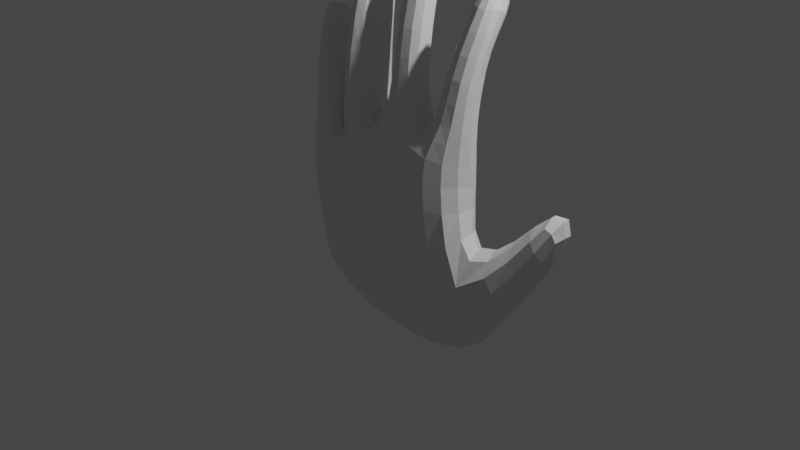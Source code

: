 # Source: proba5_dziala.blend  (saved by Blender 2.92.15; exported with 4.5.12 LTS)
import bpy
from mathutils import Matrix  # noqa: F401  (used for matrix-valued properties, if any)

bpy.ops.wm.read_factory_settings(use_empty=True)
scene = bpy.context.scene
scene.name = 'Scene'

# ---- collections
col_collection = bpy.data.collections.new('Collection'); scene.collection.children.link(col_collection)

# ---- materials (node trees are filled in below, after node groups)
mat_material = bpy.data.materials.new('Material')
mat_material.alpha_threshold = 0.0
mat_material.use_transparent_shadow = False
mat_material.line_color = (0.0, 0.0, 0.0, 1.0)

# ---- material node trees
mat_material.use_nodes = True; mat_material.node_tree.nodes.clear()
_N = mat_material.node_tree.nodes; _L = mat_material.node_tree.links
n0 = _N.new('ShaderNodeOutputMaterial'); n0.name = 'Material Output'; n0.location = (300, 300)
n1 = _N.new('ShaderNodeBsdfPrincipled'); n1.name = 'Principled BSDF'; n1.location = (10, 300)
n1.distribution = 'GGX'
n1.subsurface_method = 'BURLEY'
n1.inputs[2].default_value = 0.4
n1.inputs[3].default_value = 1.45
n1.inputs[27].default_value = (0.0, 0.0, 0.0, 1.0)
n1.inputs[28].default_value = 1.0
_L.new(n1.outputs[0], n0.inputs[0])
n0.is_active_output = True

# ---- world
world_world = bpy.data.worlds.new('World'); scene.world = world_world
world_world.use_nodes = True; world_world.node_tree.nodes.clear()
_N = world_world.node_tree.nodes; _L = world_world.node_tree.links
n0 = _N.new('ShaderNodeOutputWorld'); n0.name = 'World Output'; n0.location = (300, 300)
n1 = _N.new('ShaderNodeBackground'); n1.name = 'Background'; n1.location = (10, 300)
n1.inputs[0].default_value = (0.05088, 0.05088, 0.05088, 1.0)
_L.new(n1.outputs[0], n0.inputs[0])
n0.is_active_output = True
world_world.color = (0.05088, 0.05088, 0.05088)
world_world.use_sun_shadow = False
world_world.sun_shadow_jitter_overblur = 0.0

# ---- cameras
cam_camera = bpy.data.cameras.new('Camera')
cam_camera.clip_end = 100.0
cam_camera.ortho_scale = 7.314

# ---- lights
light_light = bpy.data.lights.new('Light', 'POINT')
light_light.transmission_factor = 0.0
light_light.energy = 1000.0
light_light.shadow_soft_size = 0.1
light_light.shadow_maximum_resolution = 0.006
light_light.use_absolute_resolution = True

# ---- meshes
me_cube = bpy.data.meshes.new('Cube')
me_cube.from_pydata([(0.8674, -0.303, 0.9492), (0.9229, -0.2258, -0.9941), (0.8964, 0.1942, 0.9032), (0.9332, 0.2709, -0.9515), (-1.009, -0.3356, 0.6276), (-0.8857, -0.2834, -0.6886), (-1.025, 0.1946, 0.6107), (-0.9064, 0.1589, -0.7798), (0.5558, -0.2154, -1.106), (-0.001212, -0.3255, -1.035), (-0.5518, -0.3077, -0.8769), (0.4511, 0.2333, 1.004), (-0.1327, 0.2548, 0.919), (-0.6706, 0.2005, 0.7759), (-0.5698, 0.243, -0.9386), (0.001122, 0.2394, -1.009), (0.5663, 0.2934, -1.062), (-0.6898, -0.3202, 0.7862), (-0.1976, -0.3168, 0.9672), (0.4397, -0.3652, 1.024), (0.8997, -0.3192, 0.484), (-1.006, 0.198, 0.2029), (0.8825, 0.196, 0.4769), (-0.9879, -0.3545, 0.2202), (-0.6546, -0.3533, 0.2869), (-0.1319, -0.358, 0.4036), (0.4673, -0.3865, 0.4816), (0.4753, 0.1773, 0.4981), (-0.0808, 0.1863, 0.4399), (-0.6307, 0.2318, 0.299), (1.171, -0.4434, -0.2201), (1.005, 0.02346, -0.1041), (-0.9126, -0.3077, -0.1794), (-0.5508, -0.3767, -0.2048), (-0.02116, -0.3985, -0.2625), (0.5509, -0.323, -0.3015), (0.5475, 0.1478, -0.2495), (-0.04261, 0.1684, -0.3045), (-0.5918, 0.158, -0.2281), (-0.974, 0.1258, -0.2301), (1.465, -0.2987, -0.5246), (1.13, -0.2115, -0.9721), (1.351, 0.1828, -0.4543), (1.14, 0.245, -0.9336), (1.617, -0.2097, 0.1972), (1.463, 0.247, 0.1687), (1.818, -0.2254, -0.02779), (1.676, 0.2276, -0.01448), (1.996, -0.1599, 0.7995), (1.717, 0.3173, 0.3832), (2.197, -0.1091, 0.6161), (1.851, 0.3514, 0.2609), (0.9372, -0.167, 1.702), (0.9157, 0.2433, 1.808), (0.7223, -0.1617, 1.732), (0.809, 0.2543, 1.718), (1.008, -0.03104, 2.152), (0.9554, 0.313, 2.053), (0.8085, -0.02518, 2.179), (0.8571, 0.3244, 1.962), (1.054, 0.1304, 2.548), (1.074, 0.4579, 2.404), (0.8874, 0.1359, 2.57), (0.908, 0.4634, 2.425), (0.1978, 0.2218, 0.9065), (-0.0902, 0.2293, 0.8808), (0.2389, 0.2344, 0.656), (-0.04557, 0.2387, 0.6316), (0.2638, 0.1624, 1.735), (0.04723, 0.1797, 1.618), (0.02877, -0.1405, 1.736), (0.2567, -0.1376, 1.745), (0.2384, 0.3048, 2.29), (0.02063, 0.3216, 2.182), (-3.361e-05, -0.0161, 2.312), (0.2326, -0.0125, 2.313), (0.1874, 0.4374, 2.704), (0.0384, 0.4524, 2.604), (0.01898, 0.1851, 2.738), (0.1827, 0.1862, 2.731), (-0.2676, 0.2319, 0.9404), (-0.5538, 0.2513, 0.8275), (-0.5681, -0.2934, 0.7931), (-0.2124, -0.292, 0.9502), (-0.2769, 0.2317, 0.9825), (-0.5578, 0.2493, 0.8769), (-0.5724, -0.2896, 0.8424), (-0.2724, -0.2826, 1.01), (-0.3449, 0.2884, 1.692), (-0.5755, 0.2941, 1.508), (-0.5992, -0.2141, 1.639), (-0.354, -0.2116, 1.717), (-0.4386, 0.4138, 2.228), (-0.6032, 0.4163, 2.078), (-0.6508, -0.06717, 2.177), (-0.446, 0.01371, 2.263), (-0.4889, 0.5109, 2.391), (-0.6187, 0.5079, 2.369), (-0.6693, 0.09186, 2.549), (-0.5103, 0.1391, 2.541), (-0.8574, 0.3182, 1.206), (-1.09, 0.2967, 1.22), (-1.16, -0.08055, 1.471), (-0.9397, -0.1405, 1.49), (-0.9409, 0.4286, 1.532), (-1.189, 0.4305, 1.62), (-1.212, 0.01439, 1.766), (-1.023, -0.02232, 1.833), (-1.046, 0.4476, 1.76), (-1.213, 0.4885, 1.844), (-1.235, 0.1107, 1.996), (-1.115, 0.1153, 2.031), (-1.027, -0.2514, 0.8198), (-0.7831, -0.2513, 0.9275), (-0.7739, 0.254, 0.9069), (-1.018, 0.2499, 0.7999), (-0.3625, -0.2745, 1.147), (-0.2906, 0.2415, 1.156), (-0.5541, 0.2421, 1.054), (-0.5758, -0.2805, 1.028), (0.02023, -0.1874, 1.273), (0.3164, -0.2, 1.243), (0.02411, 0.1698, 1.258), (0.3125, 0.1582, 1.279), (0.6695, -0.2191, 1.261), (0.9054, -0.2087, 1.269), (0.9172, 0.1792, 1.201), (0.6347, 0.188, 1.25), (-0.9325, -0.0544, -0.7363), (1.026, 0.0001287, 0.8841), (-1.09, -0.01825, 0.5255), (0.9176, 0.03963, -1.176), (-0.5677, -0.0544, -1.072), (-0.001733, 0.005632, -1.27), (0.5758, 0.0594, -1.323), (0.4983, -0.03923, 1.137), (-0.1832, -0.0172, 1.03), (-0.6308, -0.01608, 0.8193), (1.044, 0.001914, 0.473), (-1.07, -0.03273, 0.1332), (-1.016, -0.0544, -0.1831), (1.18, -0.1245, 0.1103), (1.147, 0.022, -1.02), (1.499, -0.02224, -0.5802), (1.514, 0.02015, 0.307), (1.845, 0.04243, -0.06071), (1.925, 0.178, 0.8704), (2.179, 0.2421, 0.632), (1.026, 0.0021, 1.685), (0.6431, 0.01186, 1.746), (1.089, 0.1331, 2.138), (0.7375, 0.1435, 2.186), (1.089, 0.3017, 2.566), (0.871, 0.309, 2.595), (0.354, 0.01183, 1.753), (-0.06103, 0.01747, 1.732), (0.3239, 0.1482, 2.315), (-0.08589, 0.1527, 2.314), (0.2085, 0.3284, 2.765), (-0.005239, 0.3323, 2.775), (-0.1196, -0.01751, 1.027), (-0.6244, 6.309e-06, 0.8011), (-0.1518, -0.009962, 1.081), (-0.6527, -0.01593, 0.8396), (-0.2505, 0.03923, 1.735), (-0.6943, 0.03593, 1.603), (-0.3744, 0.2178, 2.27), (-0.734, 0.1815, 2.149), (-0.4916, 0.3318, 2.556), (-0.6616, 0.3282, 2.527), (-1.168, 0.0877, 1.21), (-0.7879, 0.06023, 1.365), (-1.258, 0.2253, 1.628), (-0.9438, 0.2321, 1.844), (-1.242, 0.3108, 1.892), (-1.098, 0.308, 2.042), (-1.119, -0.0008447, 0.775), (-0.6928, 0.002122, 0.9613), (-0.6616, -0.00635, 1.031), (-0.2415, -0.001648, 1.219), (0.4199, -0.02922, 1.275), (-0.07327, -0.007226, 1.274), (1.004, -0.03042, 1.252), (0.5637, -0.03085, 1.262)], [], [(113, 112, 102, 103), (29, 13, 6, 21), (139, 130, 4, 23), (134, 131, 3, 16), (138, 129, 2, 22), (26, 19, 0, 20), (23, 4, 17, 24), (24, 17, 18, 25), (25, 18, 19, 26), (128, 132, 14, 7), (132, 133, 15, 14), (133, 134, 16, 15), (22, 2, 11, 27), (28, 27, 66, 67), (28, 12, 13, 29), (125, 124, 54, 52), (121, 120, 70, 71), (136, 18, 83, 160), (37, 28, 29, 38), (36, 27, 28, 37), (31, 22, 27, 36), (34, 25, 26, 35), (33, 24, 25, 34), (32, 23, 24, 33), (35, 26, 20, 30), (141, 138, 22, 31), (140, 139, 23, 32), (38, 29, 21, 39), (14, 38, 39, 7), (128, 140, 32, 5), (31, 3, 43, 42), (8, 35, 30, 1), (5, 32, 33, 10), (10, 33, 34, 9), (9, 34, 35, 8), (3, 31, 36, 16), (16, 36, 37, 15), (15, 37, 38, 14), (142, 143, 42, 43), (1, 30, 40, 41), (40, 30, 44, 46), (131, 1, 41, 142), (46, 44, 48, 50), (31, 42, 47, 45), (141, 31, 45, 144), (143, 40, 46, 145), (146, 49, 51, 147), (145, 46, 50, 147), (45, 47, 51, 49), (144, 45, 49, 146), (55, 53, 57, 59), (127, 126, 53, 55), (183, 127, 55, 149), (182, 125, 52, 148), (151, 59, 63, 153), (148, 52, 56, 150), (149, 55, 59, 151), (52, 54, 58, 56), (152, 153, 63, 61), (56, 58, 62, 60), (59, 57, 61, 63), (150, 56, 60, 152), (66, 64, 65, 67), (27, 11, 64, 66), (12, 28, 67, 65), (11, 12, 65, 64), (155, 69, 73, 157), (181, 122, 69, 155), (180, 121, 71, 154), (122, 123, 68, 69), (156, 75, 79, 158), (71, 70, 74, 75), (154, 71, 75, 156), (69, 68, 72, 73), (158, 159, 77, 76), (73, 72, 76, 77), (157, 73, 77, 159), (75, 74, 78, 79), (83, 82, 86, 87), (13, 12, 80, 81), (137, 13, 81, 161), (18, 17, 82, 83), (179, 116, 91, 164), (160, 83, 87, 162), (81, 80, 84, 85), (161, 81, 85, 163), (89, 88, 92, 93), (118, 117, 88, 89), (178, 118, 89, 165), (116, 119, 90, 91), (167, 93, 97, 169), (165, 89, 93, 167), (91, 90, 94, 95), (164, 91, 95, 166), (168, 169, 97, 96), (95, 94, 98, 99), (166, 95, 99, 168), (93, 92, 96, 97), (171, 103, 107, 173), (115, 114, 100, 101), (177, 113, 103, 171), (176, 115, 101, 170), (172, 105, 109, 174), (170, 101, 105, 172), (103, 102, 106, 107), (101, 100, 104, 105), (175, 174, 109, 108), (107, 106, 110, 111), (105, 104, 108, 109), (173, 107, 111, 175), (130, 6, 115, 176), (137, 17, 113, 177), (6, 13, 114, 115), (17, 4, 112, 113), (87, 86, 119, 116), (163, 85, 118, 178), (85, 84, 117, 118), (162, 87, 116, 179), (12, 11, 123, 122), (135, 19, 121, 180), (136, 12, 122, 181), (19, 18, 120, 121), (129, 0, 125, 182), (135, 11, 127, 183), (11, 2, 126, 127), (0, 19, 124, 125), (19, 135, 183, 124), (2, 129, 182, 126), (18, 136, 181, 120), (11, 135, 180, 123), (84, 162, 179, 117), (86, 163, 178, 119), (13, 137, 177, 114), (4, 130, 176, 112), (104, 173, 175, 108), (111, 110, 174, 175), (102, 170, 172, 106), (106, 172, 174, 110), (112, 176, 170, 102), (114, 177, 171, 100), (100, 171, 173, 104), (92, 166, 168, 96), (99, 98, 169, 168), (88, 164, 166, 92), (90, 165, 167, 94), (94, 167, 169, 98), (119, 178, 165, 90), (82, 161, 163, 86), (80, 160, 162, 84), (117, 179, 164, 88), (17, 137, 161, 82), (74, 157, 159, 78), (79, 78, 159, 158), (68, 154, 156, 72), (72, 156, 158, 76), (123, 180, 154, 68), (120, 181, 155, 70), (70, 155, 157, 74), (57, 150, 152, 61), (60, 62, 153, 152), (54, 149, 151, 58), (53, 148, 150, 57), (58, 151, 153, 62), (126, 182, 148, 53), (124, 183, 149, 54), (44, 144, 146, 48), (47, 145, 147, 51), (48, 146, 147, 50), (42, 143, 145, 47), (30, 141, 144, 44), (3, 131, 142, 43), (41, 40, 143, 142), (7, 39, 140, 128), (39, 21, 139, 140), (30, 20, 138, 141), (12, 136, 160, 80), (9, 8, 134, 133), (10, 9, 133, 132), (5, 10, 132, 128), (20, 0, 129, 138), (8, 1, 131, 134), (21, 6, 130, 139)])
_uv = me_cube.uv_layers.new(name='UVMap')
_uv.uv.foreach_set('vector', [0.625, 0.3125, 0.625, 0.25, 0.625, 0.25, 0.625, 0.3125, 0.5744, 0.9375, 0.625, 0.9375, 0.625, 1.0, 0.5744, 1.0, 0.5744, 0.125, 0.625, 0.125, 0.625, 0.25, 0.5744, 0.25, 0.3125, 0.625, 0.375, 0.625, 0.375, 0.75, 0.3125, 0.75, 0.5744, 0.625, 0.625, 0.625, 0.625, 0.75, 0.5744, 0.75, 0.5744, 0.4375, 0.625, 0.4375, 0.625, 0.5, 0.5744, 0.5, 0.5744, 0.25, 0.625, 0.25, 0.625, 0.3125, 0.5744, 0.3125, 0.5744, 0.3125, 0.625, 0.3125, 0.625, 0.375, 0.5744, 0.375, 0.5744, 0.375, 0.625, 0.375, 0.625, 0.4375, 0.5744, 0.4375, 0.125, 0.625, 0.1875, 0.625, 0.1875, 0.75, 0.125, 0.75, 0.1875, 0.625, 0.25, 0.625, 0.25, 0.75, 0.1875, 0.75, 0.25, 0.625, 0.3125, 0.625, 0.3125, 0.75, 0.25, 0.75, 0.5744, 0.75, 0.625, 0.75, 0.625, 0.8125, 0.5744, 0.8125, 0.5744, 0.875, 0.5744, 0.8125, 0.5744, 0.8125, 0.5744, 0.875, 0.5744, 0.875, 0.625, 0.875, 0.625, 0.9375, 0.5744, 0.9375, 0.625, 0.5, 0.625, 0.4414, 0.625, 0.4375, 0.625, 0.5, 0.625, 0.4414, 0.625, 0.3826, 0.625, 0.375, 0.625, 0.4375, 0.75, 0.625, 0.75, 0.5, 0.75, 0.5, 0.75, 0.625, 0.5037, 0.875, 0.5744, 0.875, 0.5744, 0.9375, 0.5037, 0.9375, 0.5037, 0.8125, 0.5744, 0.8125, 0.5744, 0.875, 0.5037, 0.875, 0.5037, 0.75, 0.5744, 0.75, 0.5744, 0.8125, 0.5037, 0.8125, 0.5037, 0.375, 0.5744, 0.375, 0.5744, 0.4375, 0.5037, 0.4375, 0.5037, 0.3125, 0.5744, 0.3125, 0.5744, 0.375, 0.5037, 0.375, 0.5037, 0.25, 0.5744, 0.25, 0.5744, 0.3125, 0.5037, 0.3125, 0.5037, 0.4375, 0.5744, 0.4375, 0.5744, 0.5, 0.5037, 0.5, 0.5037, 0.625, 0.5744, 0.625, 0.5744, 0.75, 0.5037, 0.75, 0.5037, 0.125, 0.5744, 0.125, 0.5744, 0.25, 0.5037, 0.25, 0.5037, 0.9375, 0.5744, 0.9375, 0.5744, 1.0, 0.5037, 1.0, 0.375, 0.9375, 0.5037, 0.9375, 0.5037, 1.0, 0.375, 1.0, 0.375, 0.125, 0.5037, 0.125, 0.5037, 0.25, 0.375, 0.25, 0.5037, 0.75, 0.375, 0.75, 0.375, 0.75, 0.5037, 0.75, 0.375, 0.4375, 0.5037, 0.4375, 0.5037, 0.5, 0.375, 0.5, 0.375, 0.25, 0.5037, 0.25, 0.5037, 0.3125, 0.375, 0.3125, 0.375, 0.3125, 0.5037, 0.3125, 0.5037, 0.375, 0.375, 0.375, 0.375, 0.375, 0.5037, 0.375, 0.5037, 0.4375, 0.375, 0.4375, 0.375, 0.75, 0.5037, 0.75, 0.5037, 0.8125, 0.375, 0.8125, 0.375, 0.8125, 0.5037, 0.8125, 0.5037, 0.875, 0.375, 0.875, 0.375, 0.875, 0.5037, 0.875, 0.5037, 0.9375, 0.375, 0.9375, 0.375, 0.625, 0.5037, 0.625, 0.5037, 0.75, 0.375, 0.75, 0.375, 0.5, 0.5037, 0.5, 0.5037, 0.5, 0.375, 0.5, 0.5037, 0.5, 0.5037, 0.5, 0.5037, 0.5, 0.5037, 0.5, 0.375, 0.625, 0.375, 0.5, 0.375, 0.5, 0.375, 0.625, 0.5037, 0.5, 0.5037, 0.5, 0.5037, 0.5, 0.5037, 0.5, 0.5037, 0.75, 0.5037, 0.75, 0.5037, 0.75, 0.5037, 0.75, 0.5037, 0.625, 0.5037, 0.75, 0.5037, 0.75, 0.5037, 0.625, 0.5037, 0.625, 0.5037, 0.5, 0.5037, 0.5, 0.5037, 0.625, 0.5037, 0.625, 0.5037, 0.75, 0.5037, 0.75, 0.5037, 0.625, 0.5037, 0.625, 0.5037, 0.5, 0.5037, 0.5, 0.5037, 0.625, 0.5037, 0.75, 0.5037, 0.75, 0.5037, 0.75, 0.5037, 0.75, 0.5037, 0.625, 0.5037, 0.75, 0.5037, 0.75, 0.5037, 0.625, 0.625, 0.8125, 0.625, 0.75, 0.625, 0.75, 0.625, 0.8125, 0.625, 0.8086, 0.625, 0.75, 0.625, 0.75, 0.625, 0.8125, 0.6875, 0.625, 0.6875, 0.75, 0.6875, 0.75, 0.6875, 0.625, 0.625, 0.625, 0.625, 0.5, 0.625, 0.5, 0.625, 0.625, 0.6875, 0.625, 0.6875, 0.75, 0.6875, 0.75, 0.6875, 0.625, 0.625, 0.625, 0.625, 0.5, 0.625, 0.5, 0.625, 0.625, 0.6875, 0.625, 0.6875, 0.75, 0.6875, 0.75, 0.6875, 0.625, 0.625, 0.5, 0.625, 0.4375, 0.625, 0.4375, 0.625, 0.5, 0.625, 0.625, 0.6875, 0.625, 0.6875, 0.75, 0.625, 0.75, 0.625, 0.5, 0.625, 0.4375, 0.625, 0.4375, 0.625, 0.5, 0.625, 0.8125, 0.625, 0.75, 0.625, 0.75, 0.625, 0.8125, 0.625, 0.625, 0.625, 0.5, 0.625, 0.5, 0.625, 0.625, 0.5744, 0.8125, 0.625, 0.8125, 0.625, 0.875, 0.5744, 0.875, 0.5744, 0.8125, 0.625, 0.8125, 0.625, 0.8125, 0.5744, 0.8125, 0.625, 0.875, 0.5744, 0.875, 0.5744, 0.875, 0.625, 0.875, 0.6875, 0.75, 0.75, 0.75, 0.75, 0.75, 0.6875, 0.75, 0.75, 0.625, 0.75, 0.75, 0.75, 0.75, 0.75, 0.625, 0.7462, 0.6275, 0.7424, 0.75, 0.75, 0.75, 0.75, 0.625, 0.6875, 0.625, 0.6875, 0.5097, 0.6875, 0.5, 0.6875, 0.625, 0.7424, 0.75, 0.6875, 0.7403, 0.6875, 0.75, 0.75, 0.75, 0.6875, 0.625, 0.6875, 0.5, 0.6875, 0.5, 0.6875, 0.625, 0.625, 0.4375, 0.625, 0.375, 0.625, 0.375, 0.625, 0.4375, 0.6875, 0.625, 0.6875, 0.5, 0.6875, 0.5, 0.6875, 0.625, 0.75, 0.75, 0.6875, 0.75, 0.6875, 0.75, 0.75, 0.75, 0.6875, 0.625, 0.75, 0.625, 0.75, 0.75, 0.6875, 0.75, 0.75, 0.75, 0.6875, 0.75, 0.6875, 0.75, 0.75, 0.75, 0.75, 0.625, 0.75, 0.75, 0.75, 0.75, 0.75, 0.625, 0.625, 0.4375, 0.625, 0.375, 0.625, 0.375, 0.625, 0.4375, 0.625, 0.375, 0.625, 0.3125, 0.625, 0.3125, 0.625, 0.375, 0.625, 0.9375, 0.625, 0.875, 0.625, 0.875, 0.625, 0.9375, 0.8125, 0.625, 0.8125, 0.75, 0.8125, 0.75, 0.8125, 0.625, 0.625, 0.375, 0.625, 0.3125, 0.625, 0.3125, 0.625, 0.375, 0.75, 0.625, 0.75, 0.5, 0.75, 0.5, 0.75, 0.625, 0.75, 0.625, 0.75, 0.5, 0.75, 0.5, 0.75, 0.625, 0.625, 0.9375, 0.625, 0.875, 0.625, 0.875, 0.625, 0.9375, 0.8125, 0.625, 0.8125, 0.75, 0.8125, 0.75, 0.8125, 0.625, 0.625, 0.9375, 0.625, 0.875, 0.625, 0.875, 0.625, 0.9375, 0.625, 0.9375, 0.625, 0.875, 0.625, 0.875, 0.625, 0.9375, 0.8125, 0.625, 0.8125, 0.75, 0.8125, 0.75, 0.8125, 0.625, 0.625, 0.375, 0.625, 0.3125, 0.625, 0.3125, 0.625, 0.375, 0.8125, 0.625, 0.8125, 0.75, 0.8125, 0.75, 0.8125, 0.625, 0.8125, 0.625, 0.8125, 0.75, 0.8125, 0.75, 0.8125, 0.625, 0.625, 0.375, 0.625, 0.3125, 0.625, 0.3125, 0.625, 0.375, 0.75, 0.625, 0.75, 0.5, 0.75, 0.5, 0.75, 0.625, 0.75, 0.625, 0.8125, 0.625, 0.8125, 0.75, 0.75, 0.75, 0.625, 0.375, 0.625, 0.3125, 0.625, 0.3125, 0.625, 0.375, 0.75, 0.625, 0.75, 0.5, 0.75, 0.5, 0.75, 0.625, 0.625, 0.9375, 0.625, 0.875, 0.625, 0.875, 0.625, 0.9375, 0.8125, 0.625, 0.8125, 0.5, 0.8125, 0.5, 0.8125, 0.625, 0.625, 1.0, 0.625, 0.9375, 0.625, 0.9375, 0.625, 1.0, 0.8125, 0.625, 0.8125, 0.5, 0.8125, 0.5, 0.8125, 0.625, 0.625, 0.125, 0.625, 0.0, 0.625, 0.0, 0.625, 0.125, 0.625, 0.125, 0.625, 0.0, 0.625, 0.0, 0.625, 0.125, 0.625, 0.125, 0.625, 0.0, 0.625, 0.0, 0.625, 0.125, 0.625, 0.3125, 0.625, 0.25, 0.625, 0.25, 0.625, 0.3125, 0.625, 1.0, 0.625, 0.9375, 0.625, 0.9375, 0.625, 1.0, 0.8125, 0.625, 0.875, 0.625, 0.875, 0.75, 0.8125, 0.75, 0.625, 0.3125, 0.625, 0.25, 0.625, 0.25, 0.625, 0.3125, 0.625, 1.0, 0.625, 0.9375, 0.625, 0.9375, 0.625, 1.0, 0.8125, 0.625, 0.8125, 0.5, 0.8125, 0.5, 0.8125, 0.625, 0.625, 0.125, 0.625, 0.0, 0.625, 0.0, 0.625, 0.125, 0.8125, 0.625, 0.8125, 0.5, 0.8125, 0.5, 0.8125, 0.625, 0.625, 1.0, 0.625, 0.9375, 0.625, 0.9375, 0.625, 1.0, 0.625, 0.3125, 0.625, 0.25, 0.625, 0.25, 0.625, 0.3125, 0.625, 0.375, 0.625, 0.3125, 0.625, 0.3125, 0.625, 0.375, 0.8125, 0.625, 0.8125, 0.75, 0.8125, 0.75, 0.8125, 0.625, 0.625, 0.9375, 0.625, 0.875, 0.625, 0.875, 0.625, 0.9375, 0.75, 0.625, 0.75, 0.5, 0.75, 0.5, 0.75, 0.625, 0.75, 0.75, 0.6875, 0.75, 0.6875, 0.7403, 0.7424, 0.75, 0.6875, 0.625, 0.6875, 0.5, 0.6875, 0.5097, 0.6875, 0.625, 0.75, 0.625, 0.75, 0.75, 0.7424, 0.75, 0.7462, 0.6275, 0.625, 0.4375, 0.625, 0.375, 0.625, 0.3826, 0.625, 0.4414, 0.625, 0.625, 0.625, 0.5, 0.625, 0.5, 0.625, 0.625, 0.6875, 0.625, 0.6875, 0.75, 0.6875, 0.75, 0.6875, 0.625, 0.625, 0.8125, 0.625, 0.75, 0.625, 0.75, 0.625, 0.8086, 0.625, 0.5, 0.625, 0.4375, 0.625, 0.4414, 0.625, 0.5, 0.6875, 0.5, 0.6875, 0.625, 0.6875, 0.625, 0.6875, 0.5, 0.625, 0.75, 0.625, 0.625, 0.625, 0.625, 0.625, 0.75, 0.75, 0.5, 0.75, 0.625, 0.7462, 0.6275, 0.75, 0.5049, 0.6875, 0.75, 0.6875, 0.625, 0.6875, 0.625, 0.6875, 0.7403, 0.75, 0.75, 0.75, 0.625, 0.75, 0.625, 0.75, 0.75, 0.8125, 0.5, 0.8125, 0.625, 0.8125, 0.625, 0.8125, 0.5, 0.8125, 0.75, 0.8125, 0.625, 0.8125, 0.625, 0.8125, 0.75, 0.625, 0.25, 0.625, 0.125, 0.625, 0.125, 0.625, 0.25, 0.8125, 0.75, 0.8125, 0.625, 0.8125, 0.625, 0.8125, 0.75, 0.8125, 0.5, 0.875, 0.5, 0.875, 0.625, 0.8125, 0.625, 0.625, 0.25, 0.625, 0.125, 0.625, 0.125, 0.625, 0.25, 0.625, 0.25, 0.625, 0.125, 0.625, 0.125, 0.625, 0.25, 0.625, 0.25, 0.625, 0.125, 0.625, 0.125, 0.625, 0.25, 0.8125, 0.75, 0.8125, 0.625, 0.8125, 0.625, 0.8125, 0.75, 0.8125, 0.75, 0.8125, 0.625, 0.8125, 0.625, 0.8125, 0.75, 0.75, 0.75, 0.75, 0.625, 0.75, 0.625, 0.75, 0.75, 0.75, 0.5, 0.8125, 0.5, 0.8125, 0.625, 0.75, 0.625, 0.75, 0.75, 0.75, 0.625, 0.75, 0.625, 0.75, 0.75, 0.8125, 0.5, 0.8125, 0.625, 0.8125, 0.625, 0.8125, 0.5, 0.8125, 0.5, 0.8125, 0.625, 0.8125, 0.625, 0.8125, 0.5, 0.8125, 0.5, 0.8125, 0.625, 0.8125, 0.625, 0.8125, 0.5, 0.8125, 0.5, 0.8125, 0.625, 0.8125, 0.625, 0.8125, 0.5, 0.75, 0.75, 0.75, 0.625, 0.75, 0.625, 0.75, 0.75, 0.75, 0.75, 0.75, 0.625, 0.75, 0.625, 0.75, 0.75, 0.8125, 0.5, 0.8125, 0.625, 0.8125, 0.625, 0.8125, 0.5, 0.75, 0.5, 0.75, 0.625, 0.75, 0.625, 0.75, 0.5, 0.6875, 0.5, 0.75, 0.5, 0.75, 0.625, 0.6875, 0.625, 0.6875, 0.75, 0.6875, 0.625, 0.6875, 0.625, 0.6875, 0.75, 0.6875, 0.75, 0.6875, 0.625, 0.6875, 0.625, 0.6875, 0.75, 0.6875, 0.7403, 0.6875, 0.625, 0.6875, 0.625, 0.6875, 0.75, 0.75, 0.5049, 0.7462, 0.6275, 0.75, 0.625, 0.75, 0.5, 0.75, 0.5, 0.75, 0.625, 0.75, 0.625, 0.75, 0.5, 0.625, 0.75, 0.625, 0.625, 0.625, 0.625, 0.625, 0.75, 0.625, 0.5, 0.6875, 0.5, 0.6875, 0.625, 0.625, 0.625, 0.6875, 0.5, 0.6875, 0.625, 0.6875, 0.625, 0.6875, 0.5, 0.625, 0.75, 0.625, 0.625, 0.625, 0.625, 0.625, 0.75, 0.6875, 0.5, 0.6875, 0.625, 0.6875, 0.625, 0.6875, 0.5, 0.625, 0.75, 0.625, 0.625, 0.625, 0.625, 0.625, 0.75, 0.6875, 0.5, 0.6875, 0.625, 0.6875, 0.625, 0.6875, 0.5, 0.5037, 0.5, 0.5037, 0.625, 0.5037, 0.625, 0.5037, 0.5, 0.5037, 0.75, 0.5037, 0.625, 0.5037, 0.625, 0.5037, 0.75, 0.5037, 0.5, 0.5037, 0.625, 0.5037, 0.625, 0.5037, 0.5, 0.5037, 0.75, 0.5037, 0.625, 0.5037, 0.625, 0.5037, 0.75, 0.5037, 0.5, 0.5037, 0.625, 0.5037, 0.625, 0.5037, 0.5, 0.375, 0.75, 0.375, 0.625, 0.375, 0.625, 0.375, 0.75, 0.375, 0.5, 0.5037, 0.5, 0.5037, 0.625, 0.375, 0.625, 0.375, 0.0, 0.5037, 0.0, 0.5037, 0.125, 0.375, 0.125, 0.5037, 0.0, 0.5744, 0.0, 0.5744, 0.125, 0.5037, 0.125, 0.5037, 0.5, 0.5744, 0.5, 0.5744, 0.625, 0.5037, 0.625, 0.75, 0.75, 0.75, 0.625, 0.75, 0.625, 0.75, 0.75, 0.25, 0.5, 0.3125, 0.5, 0.3125, 0.625, 0.25, 0.625, 0.1875, 0.5, 0.25, 0.5, 0.25, 0.625, 0.1875, 0.625, 0.125, 0.5, 0.1875, 0.5, 0.1875, 0.625, 0.125, 0.625, 0.5744, 0.5, 0.625, 0.5, 0.625, 0.625, 0.5744, 0.625, 0.3125, 0.5, 0.375, 0.5, 0.375, 0.625, 0.3125, 0.625, 0.5744, 0.0, 0.625, 0.0, 0.625, 0.125, 0.5744, 0.125])
me_cube.materials.append(mat_material)
me_cube.use_remesh_preserve_volume = False
me_cube.use_remesh_preserve_attributes = False
me_cube.use_mirror_vertex_groups = False
me_cube.update()
arm_armature = bpy.data.armatures.new('Armature')  # bones are not reproduced

# ---- objects
ob_light = bpy.data.objects.new('Light', light_light)
ob_camera = bpy.data.objects.new('Camera', cam_camera)
ob_cube = bpy.data.objects.new('Cube', me_cube)
ob_armature = bpy.data.objects.new('Armature', arm_armature)

# ---- transforms, parenting, visibility, modifiers, constraints
ob_light.location = (4.076, 1.005, 5.904)
ob_light.rotation_euler = (0.6503, 0.05522, 1.866)
ob_light.lock_rotations_4d = False
ob_light.empty_display_type = 'ARROWS'
ob_light.color = (0.0, 0.0, 0.0, 0.0)
ob_light.lineart.crease_threshold = 0.0
ob_camera.location = (7.359, -6.926, 4.958)
ob_camera.rotation_euler = (1.109, 0.0, 0.8149)
ob_camera.lock_rotations_4d = False
ob_camera.empty_display_type = 'ARROWS'
ob_camera.color = (0.0, 0.0, 0.0, 0.0)
ob_camera.display_type = 'WIRE'
ob_camera.lineart.crease_threshold = 0.0
ob_cube.parent = ob_armature
ob_cube.matrix_parent_inverse = Matrix(((1.0, -0.0, -0.0, -0.8063), (-0.0, 1.0, 0.0, 1.287e-07), (-0.0, -0.0, 1.0, -0.9579), (-0.0, 0.0, -0.0, 1.0)))
ob_cube.location = (0.0, 0.0, 0.0)
ob_cube.lock_rotations_4d = False
ob_cube.empty_display_type = 'ARROWS'
ob_cube.lineart.crease_threshold = 0.0
_vg = ob_cube.vertex_groups.new(name='Bone')
for _i, _w in zip([0, 1, 2, 3, 4, 5, 6, 7, 8, 9, 10, 11, 12, 13, 14, 15, 16, 17, 18, 19, 20, 21, 22, 23, 24, 25, 26, 27, 28, 29, 30, 31, 32, 33, 34, 35, 36, 37, 38, 39, 40, 41, 42, 43, 44, 45, 46, 47, 48, 49, 50, 51, 52, 53, 54, 55, 56, 57, 58, 59, 60, 61, 62, 63, 64, 65, 66, 67, 68, 69, 70, 71, 72, 73, 74, 75, 76, 77, 78, 79, 80, 81, 82, 83, 84, 85, 86, 87, 88, 89, 90, 91, 92, 93, 94, 95, 96, 97, 98, 99, 100, 101, 102, 103, 104, 105, 106, 107, 108, 109, 110, 111, 112, 113, 114, 115, 116, 117, 118, 119, 120, 121, 122, 123, 124, 125, 126, 127, 128, 129, 130, 131, 132, 133, 134, 135, 136, 137, 138, 139, 140, 141, 142, 143, 144, 145, 146, 147, 148, 149, 150, 151, 152, 153, 154, 155, 156, 157, 158, 159, 160, 161, 162, 163, 164, 165, 166, 167, 168, 169, 170, 171, 172, 173, 174, 175, 176, 177, 178, 179, 180, 181, 182, 183], [0.225, 0.5793, 0.2282, 0.5555, 0.4024, 0.544, 0.4031, 0.5373, 0.5945, 0.6012, 0.572, 0.1958, 0.2838, 0.3563, 0.553, 0.562, 0.5553, 0.3625, 0.2859, 0.1955, 0.3208, 0.4538, 0.3215, 0.4583, 0.4563, 0.4331, 0.3352, 0.3194, 0.4124, 0.4465, 0.5091, 0.5191, 0.5115, 0.5366, 0.5605, 0.4972, 0.4744, 0.5245, 0.5197, 0.5073, 0.5394, 0.5654, 0.5411, 0.5559, 0.564, 0.5508, 0.5526, 0.5458, 0.5136, 0.5207, 0.5185, 0.5259, 0.2574, 0.2579, 0.2563, 0.2552, 0.1986, 0.2005, 0.1971, 0.2029, 0.1893, 0.1906, 0.1897, 0.1899, 0.2641, 0.2923, 0.309, 0.3375, 0.06536, 0.08553, 0.08196, 0.06731, 0.04562, 0.0583, 0.05331, 0.04508, 0.04175, 0.04582, 0.04426, 0.04108, 0.2929, 0.3307, 0.3359, 0.2903, 0.2891, 0.3202, 0.3254, 0.2864, 0.2873, 0.2903, 0.2884, 0.2866, 0.286, 0.2868, 0.2867, 0.2864, 0.2848, 0.2853, 0.2859, 0.2858, 0.3645, 0.368, 0.3669, 0.3649, 0.3656, 0.3661, 0.366, 0.3657, 0.3657, 0.3659, 0.3658, 0.3657, 0.3765, 0.3621, 0.3619, 0.3784, 0.2807, 0.2882, 0.3016, 0.2992, 0.1646, 0.1279, 0.1615, 0.117, 0.1787, 0.1931, 0.1935, 0.1801, 0.5411, 0.2335, 0.4123, 0.5696, 0.5646, 0.579, 0.5739, 0.1383, 0.2432, 0.3378, 0.3243, 0.4593, 0.505, 0.4434, 0.5617, 0.543, 0.5614, 0.5465, 0.5035, 0.5157, 0.2586, 0.2553, 0.1979, 0.1958, 0.1893, 0.1886, 0.05583, 0.08609, 0.03774, 0.05558, 0.04029, 0.04385, 0.2516, 0.3347, 0.2575, 0.3281, 0.2861, 0.2906, 0.2861, 0.2869, 0.2854, 0.2857, 0.3694, 0.362, 0.3663, 0.3652, 0.3658, 0.3657, 0.3838, 0.3457, 0.3062, 0.278, 0.09055, 0.169, 0.1977, 0.1636]): _vg.add([_i], _w, 'REPLACE')
_vg = ob_cube.vertex_groups.new(name='Bone.001')
for _i, _w in zip([0, 1, 2, 3, 4, 5, 6, 7, 8, 9, 10, 11, 12, 13, 14, 15, 16, 17, 18, 19, 20, 21, 22, 23, 24, 25, 26, 27, 28, 29, 30, 31, 32, 33, 34, 35, 36, 37, 38, 39, 40, 41, 42, 43, 44, 45, 46, 47, 48, 49, 50, 51, 52, 53, 54, 55, 56, 57, 58, 59, 60, 61, 62, 63, 64, 65, 66, 67, 68, 69, 70, 71, 72, 73, 74, 75, 76, 77, 78, 79, 80, 81, 82, 83, 84, 85, 86, 87, 88, 89, 90, 91, 92, 93, 94, 95, 96, 97, 98, 99, 100, 101, 102, 103, 104, 105, 106, 107, 108, 109, 110, 111, 112, 113, 114, 115, 116, 117, 118, 119, 120, 121, 122, 123, 124, 125, 126, 127, 128, 129, 130, 131, 132, 133, 134, 135, 136, 137, 138, 139, 140, 141, 142, 143, 144, 145, 146, 147, 148, 149, 150, 151, 152, 153, 154, 155, 156, 157, 158, 159, 160, 161, 162, 163, 164, 165, 166, 167, 168, 169, 170, 171, 172, 173, 174, 175, 176, 177, 178, 179, 180, 181, 182, 183], [0.4286, 0.3146, 0.4492, 0.3333, 0.4439, 0.3379, 0.4449, 0.3435, 0.3034, 0.2968, 0.3175, 0.5394, 0.4962, 0.4798, 0.3326, 0.3275, 0.3344, 0.4714, 0.4848, 0.4733, 0.4869, 0.405, 0.4882, 0.4006, 0.3994, 0.404, 0.4721, 0.5037, 0.4266, 0.4091, 0.3694, 0.3604, 0.3613, 0.3418, 0.3238, 0.3777, 0.4034, 0.3559, 0.357, 0.3655, 0.3417, 0.3242, 0.3398, 0.3316, 0.3086, 0.3238, 0.3168, 0.3253, 0.3043, 0.3281, 0.3083, 0.3226, 0.4249, 0.4377, 0.4269, 0.4356, 0.5307, 0.527, 0.5339, 0.5244, 0.5146, 0.5166, 0.5174, 0.5133, 0.5108, 0.4951, 0.4916, 0.4702, 0.262, 0.307, 0.2957, 0.2694, 0.1543, 0.1781, 0.1755, 0.1603, 0.1485, 0.1539, 0.1533, 0.1486, 0.5009, 0.4891, 0.4814, 0.4948, 0.5081, 0.4946, 0.4885, 0.5064, 0.5104, 0.5093, 0.5114, 0.5118, 0.5078, 0.508, 0.5087, 0.5085, 0.5053, 0.5061, 0.5074, 0.5073, 0.4786, 0.4754, 0.4763, 0.4783, 0.4777, 0.4772, 0.4773, 0.4776, 0.4775, 0.4774, 0.4775, 0.4775, 0.467, 0.4793, 0.4802, 0.4661, 0.5232, 0.5108, 0.5045, 0.5079, 0.505, 0.5723, 0.5201, 0.5938, 0.4093, 0.3938, 0.4012, 0.4277, 0.3405, 0.4318, 0.4373, 0.3222, 0.3237, 0.3142, 0.3194, 0.5756, 0.5065, 0.4955, 0.4869, 0.4007, 0.3668, 0.4239, 0.3273, 0.3381, 0.3129, 0.3212, 0.3048, 0.3121, 0.4287, 0.4332, 0.5307, 0.5359, 0.5153, 0.513, 0.2345, 0.3025, 0.1459, 0.1776, 0.1466, 0.1516, 0.5108, 0.4942, 0.5234, 0.4951, 0.5113, 0.5096, 0.5081, 0.5083, 0.5065, 0.5068, 0.4741, 0.4812, 0.477, 0.4781, 0.4774, 0.4776, 0.4613, 0.4981, 0.5038, 0.5175, 0.6617, 0.4943, 0.3925, 0.4458]): _vg.add([_i], _w, 'REPLACE')
_vg = ob_cube.vertex_groups.new(name='Bone.002')
for _i, _w in zip([0, 1, 2, 3, 4, 5, 6, 7, 8, 9, 10, 11, 12, 13, 14, 15, 16, 17, 18, 19, 20, 21, 22, 23, 24, 25, 26, 27, 28, 29, 30, 31, 32, 33, 34, 35, 36, 37, 38, 39, 40, 41, 42, 43, 44, 45, 46, 47, 48, 49, 50, 51, 52, 53, 54, 55, 56, 57, 58, 59, 60, 61, 62, 63, 64, 65, 66, 67, 68, 69, 70, 71, 72, 73, 74, 75, 76, 77, 78, 79, 80, 81, 82, 83, 84, 85, 86, 87, 88, 89, 90, 91, 92, 93, 94, 95, 96, 97, 98, 99, 100, 101, 102, 103, 104, 105, 106, 107, 108, 109, 110, 111, 112, 113, 114, 115, 116, 117, 118, 119, 120, 121, 122, 123, 124, 125, 126, 127, 128, 129, 130, 131, 132, 133, 134, 135, 136, 137, 138, 139, 140, 141, 142, 143, 144, 145, 146, 147, 148, 149, 150, 151, 152, 153, 154, 155, 156, 157, 158, 159, 160, 161, 162, 163, 164, 165, 166, 167, 168, 169, 170, 171, 172, 173, 174, 175, 176, 177, 178, 179, 180, 181, 182, 183], [0.3464, 0.1061, 0.3226, 0.1112, 0.1537, 0.118, 0.152, 0.1191, 0.1022, 0.102, 0.1105, 0.2649, 0.22, 0.1639, 0.1144, 0.1105, 0.1103, 0.1662, 0.2294, 0.3312, 0.1924, 0.1412, 0.1903, 0.1412, 0.1443, 0.1629, 0.1927, 0.1768, 0.161, 0.1444, 0.1216, 0.1205, 0.1271, 0.1216, 0.1157, 0.125, 0.1222, 0.1196, 0.1233, 0.1272, 0.1189, 0.1105, 0.1191, 0.1126, 0.1274, 0.1254, 0.1306, 0.1289, 0.182, 0.1513, 0.1732, 0.1514, 0.3177, 0.3044, 0.3168, 0.3092, 0.2708, 0.2725, 0.269, 0.2727, 0.2961, 0.2928, 0.2928, 0.2968, 0.2251, 0.2126, 0.1994, 0.1922, 0.6726, 0.6075, 0.6223, 0.6633, 0.7979, 0.7636, 0.7712, 0.7922, 0.8056, 0.7982, 0.7996, 0.8059, 0.2062, 0.1802, 0.1827, 0.2149, 0.2028, 0.1852, 0.1861, 0.2072, 0.2023, 0.2004, 0.2002, 0.2015, 0.2062, 0.2052, 0.2046, 0.2051, 0.2099, 0.2085, 0.2067, 0.2069, 0.1569, 0.1566, 0.1567, 0.1569, 0.1567, 0.1567, 0.1567, 0.1567, 0.1567, 0.1567, 0.1567, 0.1567, 0.1565, 0.1586, 0.1579, 0.1555, 0.1961, 0.2011, 0.1939, 0.1929, 0.3304, 0.2998, 0.3184, 0.2892, 0.4121, 0.4131, 0.4052, 0.3923, 0.1184, 0.3347, 0.1504, 0.1081, 0.1117, 0.1068, 0.1067, 0.2861, 0.2503, 0.1667, 0.1888, 0.14, 0.1282, 0.1327, 0.1111, 0.119, 0.1257, 0.1322, 0.1917, 0.1722, 0.3128, 0.3115, 0.2714, 0.2684, 0.2954, 0.2984, 0.7096, 0.6114, 0.8102, 0.7668, 0.8083, 0.8015, 0.2376, 0.1712, 0.2191, 0.1768, 0.2025, 0.1997, 0.2058, 0.2048, 0.2081, 0.2075, 0.1565, 0.1567, 0.1567, 0.1567, 0.1567, 0.1567, 0.1549, 0.1562, 0.19, 0.2046, 0.2478, 0.3367, 0.4098, 0.3906]): _vg.add([_i], _w, 'REPLACE')
_m = ob_cube.modifiers.new('Subdivision', 'SUBSURF')
_m.uv_smooth = 'PRESERVE_CORNERS'
_m.render_levels = 1
_m = ob_cube.modifiers.new('Armature', 'ARMATURE')
_m.object = ob_armature
ob_armature.location = (0.8063, -1.287e-07, 0.9579)
ob_armature.show_in_front = True
ob_armature.lineart.crease_threshold = 0.0

# ---- collection membership
col_collection.objects.link(ob_light)
col_collection.objects.link(ob_camera)
col_collection.objects.link(ob_cube)
col_collection.objects.link(ob_armature)

# ---- scene / render settings (as saved in the file)
scene.camera = ob_camera
scene.frame_start = 1; scene.frame_end = 250; scene.frame_set(1)
scene.render.engine = 'BLENDER_EEVEE_NEXT'
scene.cycles.use_denoising = False
scene.cycles.samples = 128
scene.cycles.sampling_pattern = 'TABULATED_SOBOL'
scene.cycles.use_adaptive_sampling = False
scene.cycles.use_light_tree = False
scene.view_settings.view_transform = 'Filmic'
bpy.context.view_layer.update()
